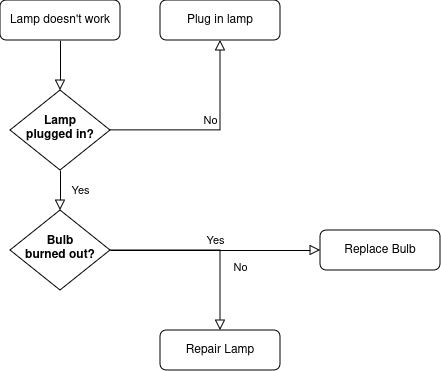

The diagram above was exported from draw.io. Its source (the exported page's mxGraphModel, read from the mxfile embedded in the PNG):
<mxGraphModel dx="1364" dy="765" grid="1" gridSize="10" guides="1" tooltips="1" connect="1" arrows="1" fold="1" page="1" pageScale="1" pageWidth="827" pageHeight="1169" background="#FFFFFF" math="0" shadow="0">
  <root>
    <mxCell id="WIyWlLk6GJQsqaUBKTNV-0" />
    <mxCell id="WIyWlLk6GJQsqaUBKTNV-1" parent="WIyWlLk6GJQsqaUBKTNV-0" />
    <mxCell id="WIyWlLk6GJQsqaUBKTNV-2" value="" style="rounded=0;html=1;jettySize=auto;orthogonalLoop=1;fontSize=11;endArrow=block;endFill=0;endSize=8;strokeWidth=1;shadow=0;labelBackgroundColor=none;edgeStyle=orthogonalEdgeStyle;" parent="WIyWlLk6GJQsqaUBKTNV-1" source="WIyWlLk6GJQsqaUBKTNV-3" target="WIyWlLk6GJQsqaUBKTNV-6" edge="1">
      <mxGeometry relative="1" as="geometry" />
    </mxCell>
    <mxCell id="WIyWlLk6GJQsqaUBKTNV-3" value="Lamp doesn't work" style="rounded=1;whiteSpace=wrap;html=1;fontSize=12;glass=0;strokeWidth=1;shadow=0;" parent="WIyWlLk6GJQsqaUBKTNV-1" vertex="1">
      <mxGeometry x="160" y="80" width="120" height="40" as="geometry" />
    </mxCell>
    <mxCell id="WIyWlLk6GJQsqaUBKTNV-4" value="Yes" style="rounded=0;html=1;jettySize=auto;orthogonalLoop=1;fontSize=11;endArrow=block;endFill=0;endSize=8;strokeWidth=1;shadow=0;labelBackgroundColor=none;edgeStyle=orthogonalEdgeStyle;" parent="WIyWlLk6GJQsqaUBKTNV-1" source="WIyWlLk6GJQsqaUBKTNV-6" target="WIyWlLk6GJQsqaUBKTNV-10" edge="1">
      <mxGeometry y="20" relative="1" as="geometry">
        <mxPoint as="offset" />
      </mxGeometry>
    </mxCell>
    <mxCell id="WIyWlLk6GJQsqaUBKTNV-5" value="No" style="edgeStyle=orthogonalEdgeStyle;rounded=0;html=1;jettySize=auto;orthogonalLoop=1;fontSize=11;endArrow=block;endFill=0;endSize=8;strokeWidth=1;shadow=0;labelBackgroundColor=none;" parent="WIyWlLk6GJQsqaUBKTNV-1" source="WIyWlLk6GJQsqaUBKTNV-6" target="WIyWlLk6GJQsqaUBKTNV-7" edge="1">
      <mxGeometry y="10" relative="1" as="geometry">
        <mxPoint as="offset" />
      </mxGeometry>
    </mxCell>
    <mxCell id="WIyWlLk6GJQsqaUBKTNV-6" value="Lamp&lt;br&gt;plugged in?" style="rhombus;whiteSpace=wrap;html=1;shadow=0;fontFamily=Helvetica;fontSize=12;align=center;strokeWidth=1;spacing=6;spacingTop=-4;fontStyle=1" parent="WIyWlLk6GJQsqaUBKTNV-1" vertex="1">
      <mxGeometry x="170" y="170" width="100" height="80" as="geometry" />
    </mxCell>
    <mxCell id="WIyWlLk6GJQsqaUBKTNV-7" value="Plug in lamp" style="rounded=1;whiteSpace=wrap;html=1;fontSize=12;glass=0;strokeWidth=1;shadow=0;" parent="WIyWlLk6GJQsqaUBKTNV-1" vertex="1">
      <mxGeometry x="320" y="80" width="120" height="40" as="geometry" />
    </mxCell>
    <mxCell id="WIyWlLk6GJQsqaUBKTNV-8" value="No" style="rounded=0;html=1;jettySize=auto;orthogonalLoop=1;fontSize=11;endArrow=block;endFill=0;endSize=8;strokeWidth=1;shadow=0;labelBackgroundColor=none;edgeStyle=orthogonalEdgeStyle;" parent="WIyWlLk6GJQsqaUBKTNV-1" source="WIyWlLk6GJQsqaUBKTNV-10" target="WIyWlLk6GJQsqaUBKTNV-11" edge="1">
      <mxGeometry x="0.3333" y="20" relative="1" as="geometry">
        <mxPoint as="offset" />
      </mxGeometry>
    </mxCell>
    <mxCell id="WIyWlLk6GJQsqaUBKTNV-9" value="Yes" style="edgeStyle=orthogonalEdgeStyle;rounded=0;html=1;jettySize=auto;orthogonalLoop=1;fontSize=11;endArrow=block;endFill=0;endSize=8;strokeWidth=1;shadow=0;labelBackgroundColor=none;" parent="WIyWlLk6GJQsqaUBKTNV-1" source="WIyWlLk6GJQsqaUBKTNV-10" target="WIyWlLk6GJQsqaUBKTNV-12" edge="1">
      <mxGeometry y="10" relative="1" as="geometry">
        <mxPoint as="offset" />
      </mxGeometry>
    </mxCell>
    <mxCell id="WIyWlLk6GJQsqaUBKTNV-10" value="Bulb&lt;br&gt;burned out?" style="rhombus;whiteSpace=wrap;html=1;shadow=0;fontFamily=Helvetica;fontSize=12;align=center;strokeWidth=1;spacing=6;spacingTop=-4;fontStyle=1" parent="WIyWlLk6GJQsqaUBKTNV-1" vertex="1">
      <mxGeometry x="170" y="290" width="100" height="80" as="geometry" />
    </mxCell>
    <mxCell id="WIyWlLk6GJQsqaUBKTNV-11" value="Repair Lamp" style="rounded=1;whiteSpace=wrap;html=1;fontSize=12;glass=0;strokeWidth=1;shadow=0;" parent="WIyWlLk6GJQsqaUBKTNV-1" vertex="1">
      <mxGeometry x="320" y="410" width="120" height="40" as="geometry" />
    </mxCell>
    <mxCell id="WIyWlLk6GJQsqaUBKTNV-12" value="Replace Bulb" style="rounded=1;whiteSpace=wrap;html=1;fontSize=12;glass=0;strokeWidth=1;shadow=0;" parent="WIyWlLk6GJQsqaUBKTNV-1" vertex="1">
      <mxGeometry x="480" y="310" width="120" height="40" as="geometry" />
    </mxCell>
  </root>
</mxGraphModel>